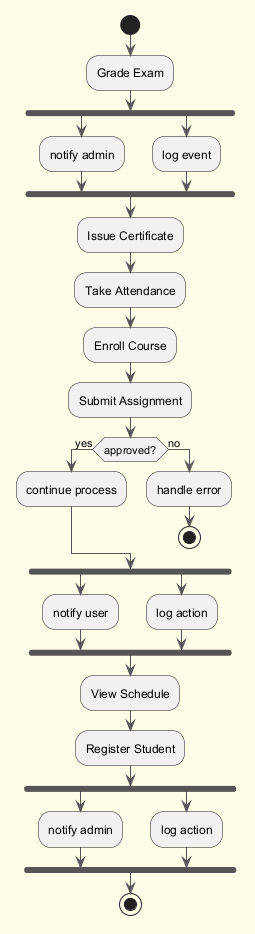

The diagram above was rendered by PlantUML. Its source (embedded in the PNG):
@startuml
skinparam backgroundColor #FFFDE7
skinparam classBackgroundColor #FFF9C4
skinparam classBorderColor #F57F17
skinparam ArrowColor #555555
start
:Grade Exam;
fork
:notify admin;
fork again
:log event;
end fork
:Issue Certificate;
:Take Attendance;
:Enroll Course;
:Submit Assignment;
if (approved?) then (yes)
:continue process;
else (no)
:handle error;
stop
endif
fork
:notify user;
fork again
:log action;
end fork
:View Schedule;
:Register Student;
fork
:notify admin;
fork again
:log action;
end fork
stop
@enduml